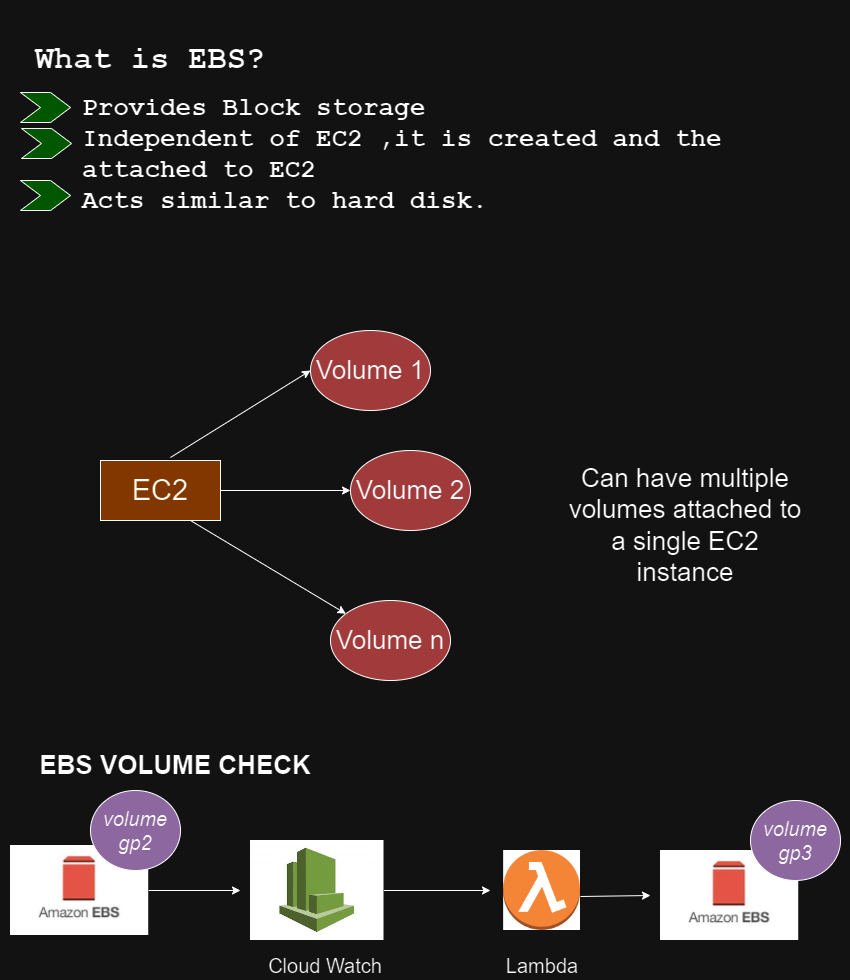

The diagram above was exported from draw.io. Its source (the exported page's mxGraphModel, read from the mxfile embedded in the PNG):
<mxGraphModel dx="880" dy="1560" grid="1" gridSize="10" guides="1" tooltips="1" connect="1" arrows="1" fold="1" page="1" pageScale="1" pageWidth="850" pageHeight="1100" math="0" shadow="0">
  <root>
    <mxCell id="0" />
    <mxCell id="1" parent="0" />
    <mxCell id="2KoEc0qU2KZLX_1ABQ_1-1" value="What is EBS?" style="text;html=1;align=center;verticalAlign=middle;whiteSpace=wrap;rounded=0;fontStyle=1;fontFamily=Courier New;fontSize=32;" vertex="1" parent="1">
      <mxGeometry x="30" y="-10" width="280" height="120" as="geometry" />
    </mxCell>
    <mxCell id="2KoEc0qU2KZLX_1ABQ_1-4" value="Provides Block storage&lt;div style=&quot;font-size: 26px;&quot;&gt;Independent of EC2 ,it is created and the attached to EC2&lt;/div&gt;&lt;div style=&quot;font-size: 26px;&quot;&gt;Acts similar to hard disk.&lt;/div&gt;&lt;div style=&quot;font-size: 26px;&quot;&gt;&amp;nbsp;&amp;nbsp;&lt;/div&gt;" style="text;html=1;align=left;verticalAlign=middle;whiteSpace=wrap;rounded=0;fontStyle=1;fontFamily=Courier New;fontSize=26;spacingLeft=-500;spacingBottom=500;" vertex="1" parent="1">
      <mxGeometry x="600" y="120" width="270" height="580" as="geometry" />
    </mxCell>
    <mxCell id="2KoEc0qU2KZLX_1ABQ_1-10" value="" style="shape=step;perimeter=stepPerimeter;whiteSpace=wrap;html=1;fixedSize=1;fillColor=#66FF66;" vertex="1" parent="1">
      <mxGeometry x="40" y="82" width="50" height="30" as="geometry" />
    </mxCell>
    <mxCell id="2KoEc0qU2KZLX_1ABQ_1-11" value="" style="shape=step;perimeter=stepPerimeter;whiteSpace=wrap;html=1;fixedSize=1;fillColor=#66FF66;" vertex="1" parent="1">
      <mxGeometry x="40" y="170" width="50" height="30" as="geometry" />
    </mxCell>
    <mxCell id="2KoEc0qU2KZLX_1ABQ_1-12" value="" style="shape=step;perimeter=stepPerimeter;whiteSpace=wrap;html=1;fixedSize=1;fillColor=#66FF66;" vertex="1" parent="1">
      <mxGeometry x="41" y="118" width="50" height="30" as="geometry" />
    </mxCell>
    <mxCell id="2KoEc0qU2KZLX_1ABQ_1-16" value="&lt;font style=&quot;font-size: 29px;&quot;&gt;EC2&lt;/font&gt;" style="rounded=0;whiteSpace=wrap;html=1;fillColor=#FFB366;" vertex="1" parent="1">
      <mxGeometry x="120" y="450" width="120" height="60" as="geometry" />
    </mxCell>
    <mxCell id="2KoEc0qU2KZLX_1ABQ_1-17" value="&lt;font style=&quot;font-size: 26px;&quot;&gt;Volume 1&lt;/font&gt;" style="ellipse;whiteSpace=wrap;html=1;fillColor=#FF9999;" vertex="1" parent="1">
      <mxGeometry x="330" y="320" width="120" height="80" as="geometry" />
    </mxCell>
    <mxCell id="2KoEc0qU2KZLX_1ABQ_1-19" value="&lt;font style=&quot;font-size: 26px;&quot;&gt;Volume n&lt;/font&gt;" style="ellipse;whiteSpace=wrap;html=1;fillColor=#FF9999;" vertex="1" parent="1">
      <mxGeometry x="350" y="590" width="120" height="80" as="geometry" />
    </mxCell>
    <mxCell id="2KoEc0qU2KZLX_1ABQ_1-20" value="&lt;font style=&quot;font-size: 26px;&quot;&gt;Volume 2&lt;/font&gt;" style="ellipse;whiteSpace=wrap;html=1;fillColor=#FF9999;" vertex="1" parent="1">
      <mxGeometry x="370" y="440" width="120" height="80" as="geometry" />
    </mxCell>
    <mxCell id="2KoEc0qU2KZLX_1ABQ_1-22" value="" style="endArrow=classic;html=1;rounded=0;exitX=1;exitY=0.75;exitDx=0;exitDy=0;" edge="1" parent="1" source="2KoEc0qU2KZLX_1ABQ_1-16" target="2KoEc0qU2KZLX_1ABQ_1-20">
      <mxGeometry width="50" height="50" relative="1" as="geometry">
        <mxPoint x="260" y="490" as="sourcePoint" />
        <mxPoint x="310" y="440" as="targetPoint" />
        <Array as="points">
          <mxPoint x="240" y="480" />
        </Array>
      </mxGeometry>
    </mxCell>
    <mxCell id="2KoEc0qU2KZLX_1ABQ_1-24" value="" style="endArrow=classic;html=1;rounded=0;exitX=0.75;exitY=1;exitDx=0;exitDy=0;" edge="1" parent="1" source="2KoEc0qU2KZLX_1ABQ_1-16" target="2KoEc0qU2KZLX_1ABQ_1-19">
      <mxGeometry width="50" height="50" relative="1" as="geometry">
        <mxPoint x="390" y="570" as="sourcePoint" />
        <mxPoint x="440" y="520" as="targetPoint" />
      </mxGeometry>
    </mxCell>
    <mxCell id="2KoEc0qU2KZLX_1ABQ_1-25" value="" style="endArrow=classic;html=1;rounded=0;entryX=0;entryY=0.5;entryDx=0;entryDy=0;exitX=0.583;exitY=-0.05;exitDx=0;exitDy=0;exitPerimeter=0;" edge="1" parent="1" source="2KoEc0qU2KZLX_1ABQ_1-16" target="2KoEc0qU2KZLX_1ABQ_1-17">
      <mxGeometry width="50" height="50" relative="1" as="geometry">
        <mxPoint x="200" y="440" as="sourcePoint" />
        <mxPoint x="440" y="520" as="targetPoint" />
      </mxGeometry>
    </mxCell>
    <mxCell id="2KoEc0qU2KZLX_1ABQ_1-26" value="Can have multiple volumes attached to a single EC2 instance" style="text;html=1;align=center;verticalAlign=middle;whiteSpace=wrap;rounded=0;fontSize=26;" vertex="1" parent="1">
      <mxGeometry x="580" y="500" width="250" height="30" as="geometry" />
    </mxCell>
    <mxCell id="2KoEc0qU2KZLX_1ABQ_1-27" value="EBS VOLUME CHECK" style="text;html=1;align=center;verticalAlign=middle;whiteSpace=wrap;rounded=0;fontSize=26;fontStyle=1" vertex="1" parent="1">
      <mxGeometry x="20" y="740" width="350" height="30" as="geometry" />
    </mxCell>
    <mxCell id="2KoEc0qU2KZLX_1ABQ_1-28" value="" style="shape=image;verticalLabelPosition=bottom;labelBackgroundColor=default;verticalAlign=top;aspect=fixed;imageAspect=0;image=data:image/png,(base64 omitted: 6360 chars);" vertex="1" parent="1">
      <mxGeometry x="523.14" y="840" width="76.86" height="80" as="geometry" />
    </mxCell>
    <mxCell id="2KoEc0qU2KZLX_1ABQ_1-29" value="" style="shape=image;verticalLabelPosition=bottom;labelBackgroundColor=default;verticalAlign=top;aspect=fixed;imageAspect=0;image=data:image/jpeg,(base64 omitted: 4468 chars);" vertex="1" parent="1">
      <mxGeometry x="270" y="830" width="133.51" height="100" as="geometry" />
    </mxCell>
    <mxCell id="2KoEc0qU2KZLX_1ABQ_1-30" value="Cloud Watch" style="text;html=1;align=center;verticalAlign=middle;whiteSpace=wrap;rounded=0;fontSize=20;" vertex="1" parent="1">
      <mxGeometry x="265" y="940" width="160" height="30" as="geometry" />
    </mxCell>
    <mxCell id="2KoEc0qU2KZLX_1ABQ_1-31" value="Lambda" style="text;html=1;align=center;verticalAlign=middle;whiteSpace=wrap;rounded=0;fontSize=20;" vertex="1" parent="1">
      <mxGeometry x="481.57" y="940" width="160" height="30" as="geometry" />
    </mxCell>
    <mxCell id="2KoEc0qU2KZLX_1ABQ_1-32" value="" style="shape=image;verticalLabelPosition=bottom;labelBackgroundColor=default;verticalAlign=top;aspect=fixed;imageAspect=0;image=data:image/jpeg,(base64 omitted: 4208 chars);" vertex="1" parent="1">
      <mxGeometry x="30" y="835" width="138.23" height="90" as="geometry" />
    </mxCell>
    <mxCell id="2KoEc0qU2KZLX_1ABQ_1-33" value="&lt;font style=&quot;font-size: 20px;&quot;&gt;&lt;i&gt;volume gp2&lt;/i&gt;&lt;/font&gt;" style="ellipse;whiteSpace=wrap;html=1;fillColor=#A680B8;" vertex="1" parent="1">
      <mxGeometry x="110" y="780" width="90" height="80" as="geometry" />
    </mxCell>
    <mxCell id="2KoEc0qU2KZLX_1ABQ_1-34" value="" style="shape=image;verticalLabelPosition=bottom;labelBackgroundColor=default;verticalAlign=top;aspect=fixed;imageAspect=0;image=data:image/jpeg,(base64 omitted: 4208 chars);" vertex="1" parent="1">
      <mxGeometry x="680" y="840" width="138.23" height="90" as="geometry" />
    </mxCell>
    <mxCell id="2KoEc0qU2KZLX_1ABQ_1-35" value="&lt;font style=&quot;font-size: 20px;&quot;&gt;&lt;i&gt;volume gp3&lt;/i&gt;&lt;/font&gt;" style="ellipse;whiteSpace=wrap;html=1;fillColor=#A680B8;" vertex="1" parent="1">
      <mxGeometry x="770" y="790" width="90" height="80" as="geometry" />
    </mxCell>
    <mxCell id="2KoEc0qU2KZLX_1ABQ_1-38" value="" style="endArrow=classic;html=1;rounded=0;" edge="1" parent="1" source="2KoEc0qU2KZLX_1ABQ_1-32">
      <mxGeometry width="50" height="50" relative="1" as="geometry">
        <mxPoint x="390" y="930" as="sourcePoint" />
        <mxPoint x="260" y="880" as="targetPoint" />
      </mxGeometry>
    </mxCell>
    <mxCell id="2KoEc0qU2KZLX_1ABQ_1-39" value="" style="endArrow=classic;html=1;rounded=0;exitX=1;exitY=0.5;exitDx=0;exitDy=0;" edge="1" parent="1" source="2KoEc0qU2KZLX_1ABQ_1-29">
      <mxGeometry width="50" height="50" relative="1" as="geometry">
        <mxPoint x="431.57" y="920" as="sourcePoint" />
        <mxPoint x="510" y="880" as="targetPoint" />
      </mxGeometry>
    </mxCell>
    <mxCell id="2KoEc0qU2KZLX_1ABQ_1-50" value="" style="endArrow=classic;html=1;rounded=0;" edge="1" parent="1">
      <mxGeometry width="50" height="50" relative="1" as="geometry">
        <mxPoint x="600" y="886" as="sourcePoint" />
        <mxPoint x="670" y="885" as="targetPoint" />
      </mxGeometry>
    </mxCell>
  </root>
</mxGraphModel>